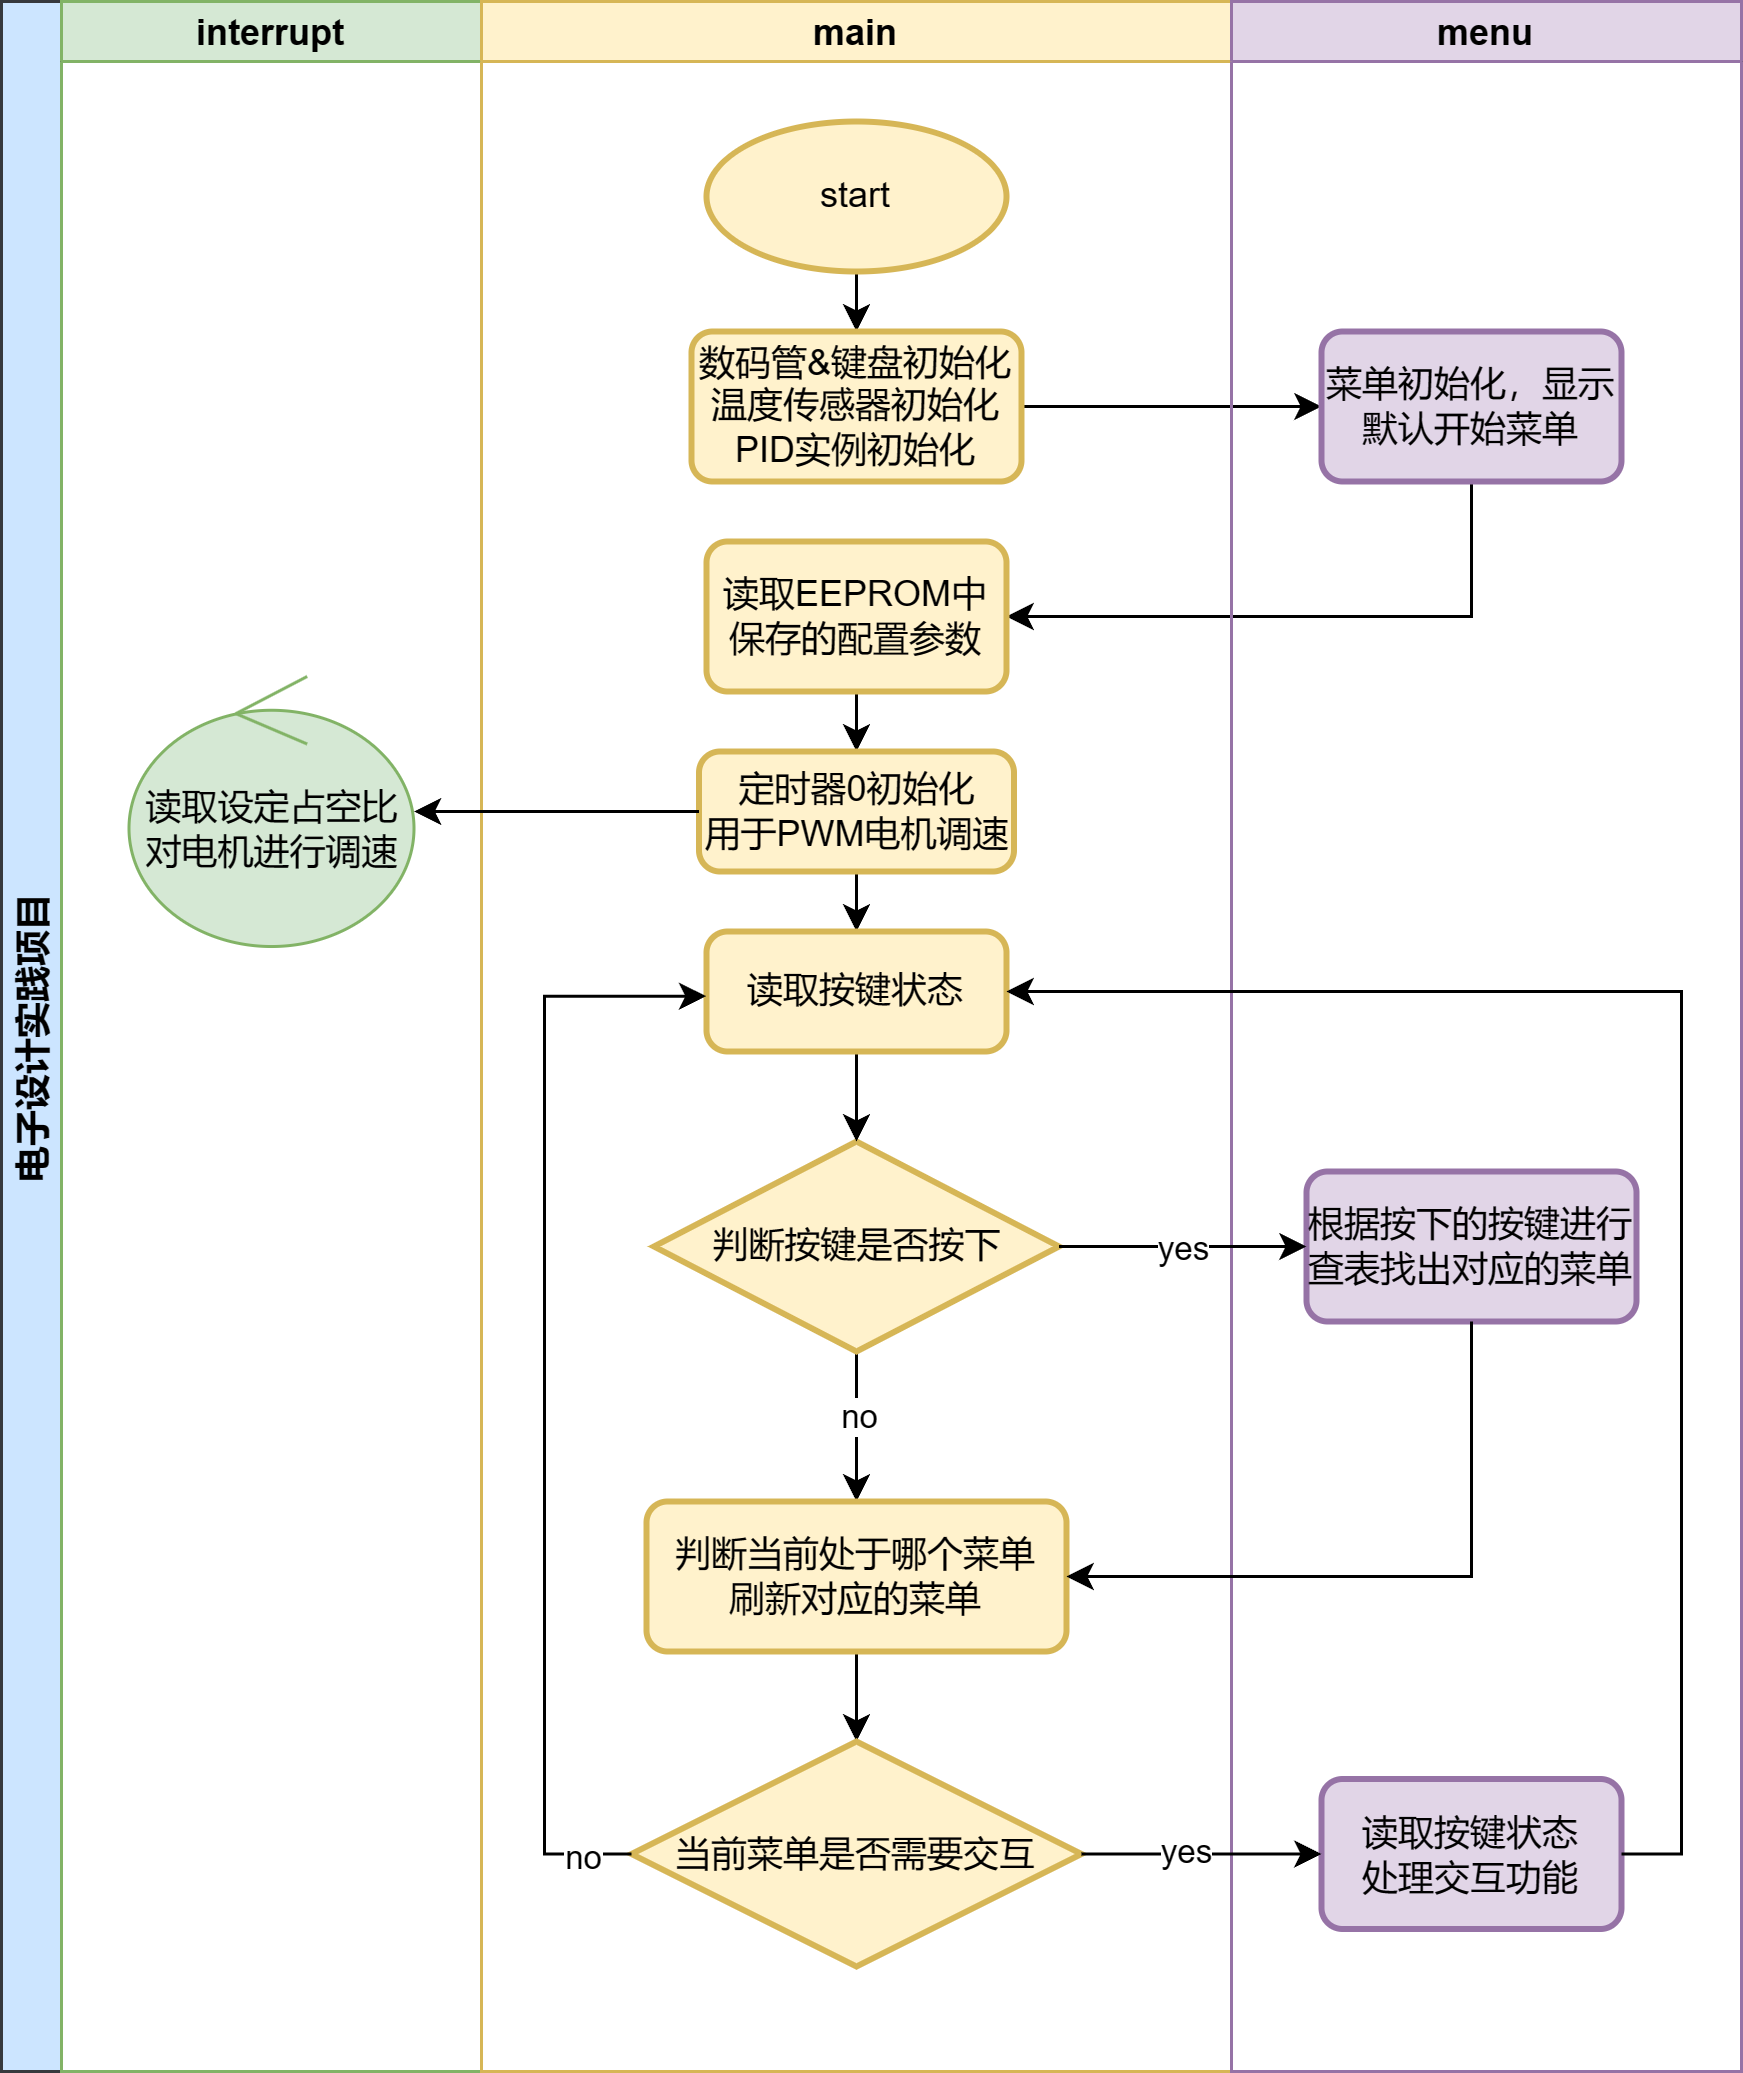

The diagram above was exported from draw.io. Its source (the exported page's mxGraphModel, read from the mxfile embedded in the PNG):
<mxGraphModel dx="956" dy="577" grid="1" gridSize="10" guides="1" tooltips="1" connect="1" arrows="1" fold="1" page="1" pageScale="1" pageWidth="827" pageHeight="1169" math="0" shadow="0">
  <root>
    <mxCell id="0" />
    <mxCell id="1" parent="0" />
    <mxCell id="fCA26XOhW9MOVpkRbXdF-4" value="电子设计实践项目" style="swimlane;childLayout=stackLayout;resizeParent=1;resizeParentMax=0;startSize=20;horizontal=0;horizontalStack=1;labelBackgroundColor=none;fillColor=#cce5ff;strokeColor=#36393d;" vertex="1" parent="1">
      <mxGeometry x="129" y="70" width="580" height="690" as="geometry" />
    </mxCell>
    <mxCell id="fCA26XOhW9MOVpkRbXdF-5" value="interrupt" style="swimlane;startSize=20;fillColor=#d5e8d4;strokeColor=#82b366;labelBackgroundColor=none;rounded=0;" vertex="1" parent="fCA26XOhW9MOVpkRbXdF-4">
      <mxGeometry x="20" width="140" height="690" as="geometry">
        <mxRectangle x="20" width="40" height="480" as="alternateBounds" />
      </mxGeometry>
    </mxCell>
    <mxCell id="fCA26XOhW9MOVpkRbXdF-69" value="读取设定占空比&lt;div&gt;对电机进行调速&lt;/div&gt;" style="ellipse;shape=umlControl;whiteSpace=wrap;html=1;fillColor=#d5e8d4;strokeColor=#82b366;" vertex="1" parent="fCA26XOhW9MOVpkRbXdF-5">
      <mxGeometry x="22.5" y="225" width="95" height="90" as="geometry" />
    </mxCell>
    <mxCell id="fCA26XOhW9MOVpkRbXdF-13" value="" style="edgeStyle=orthogonalEdgeStyle;rounded=0;orthogonalLoop=1;jettySize=auto;html=1;" edge="1" parent="fCA26XOhW9MOVpkRbXdF-4" source="fCA26XOhW9MOVpkRbXdF-9" target="fCA26XOhW9MOVpkRbXdF-12">
      <mxGeometry relative="1" as="geometry" />
    </mxCell>
    <mxCell id="fCA26XOhW9MOVpkRbXdF-16" style="edgeStyle=orthogonalEdgeStyle;rounded=0;orthogonalLoop=1;jettySize=auto;html=1;exitX=0.5;exitY=1;exitDx=0;exitDy=0;entryX=1;entryY=0.5;entryDx=0;entryDy=0;" edge="1" parent="fCA26XOhW9MOVpkRbXdF-4" source="fCA26XOhW9MOVpkRbXdF-12" target="fCA26XOhW9MOVpkRbXdF-14">
      <mxGeometry relative="1" as="geometry" />
    </mxCell>
    <mxCell id="fCA26XOhW9MOVpkRbXdF-6" value="main" style="swimlane;startSize=20;fillColor=#fff2cc;strokeColor=#d6b656;" vertex="1" parent="fCA26XOhW9MOVpkRbXdF-4">
      <mxGeometry x="160" width="250" height="690" as="geometry" />
    </mxCell>
    <mxCell id="fCA26XOhW9MOVpkRbXdF-11" value="" style="edgeStyle=orthogonalEdgeStyle;rounded=0;orthogonalLoop=1;jettySize=auto;html=1;" edge="1" parent="fCA26XOhW9MOVpkRbXdF-6" source="fCA26XOhW9MOVpkRbXdF-8" target="fCA26XOhW9MOVpkRbXdF-9">
      <mxGeometry relative="1" as="geometry" />
    </mxCell>
    <mxCell id="fCA26XOhW9MOVpkRbXdF-8" value="start" style="strokeWidth=2;html=1;shape=mxgraph.flowchart.start_1;whiteSpace=wrap;fillColor=#fff2cc;strokeColor=#d6b656;align=center;" vertex="1" parent="fCA26XOhW9MOVpkRbXdF-6">
      <mxGeometry x="75" y="40" width="100" height="50" as="geometry" />
    </mxCell>
    <mxCell id="fCA26XOhW9MOVpkRbXdF-9" value="数码管&amp;amp;键盘初始化&lt;div&gt;温度传感器初始化&lt;/div&gt;&lt;div&gt;PID实例初始化&lt;/div&gt;" style="rounded=1;whiteSpace=wrap;html=1;absoluteArcSize=1;arcSize=14;strokeWidth=2;fillColor=#fff2cc;strokeColor=#d6b656;" vertex="1" parent="fCA26XOhW9MOVpkRbXdF-6">
      <mxGeometry x="70" y="110" width="110" height="50" as="geometry" />
    </mxCell>
    <mxCell id="fCA26XOhW9MOVpkRbXdF-18" value="" style="edgeStyle=orthogonalEdgeStyle;rounded=0;orthogonalLoop=1;jettySize=auto;html=1;" edge="1" parent="fCA26XOhW9MOVpkRbXdF-6" source="fCA26XOhW9MOVpkRbXdF-14" target="fCA26XOhW9MOVpkRbXdF-17">
      <mxGeometry relative="1" as="geometry" />
    </mxCell>
    <mxCell id="fCA26XOhW9MOVpkRbXdF-14" value="读取EEPROM中保存的配置参数" style="rounded=1;whiteSpace=wrap;html=1;absoluteArcSize=1;arcSize=14;strokeWidth=2;fillColor=#fff2cc;strokeColor=#d6b656;" vertex="1" parent="fCA26XOhW9MOVpkRbXdF-6">
      <mxGeometry x="75" y="180" width="100" height="50" as="geometry" />
    </mxCell>
    <mxCell id="fCA26XOhW9MOVpkRbXdF-54" value="" style="edgeStyle=orthogonalEdgeStyle;rounded=0;orthogonalLoop=1;jettySize=auto;html=1;" edge="1" parent="fCA26XOhW9MOVpkRbXdF-6" source="fCA26XOhW9MOVpkRbXdF-17" target="fCA26XOhW9MOVpkRbXdF-53">
      <mxGeometry relative="1" as="geometry" />
    </mxCell>
    <mxCell id="fCA26XOhW9MOVpkRbXdF-17" value="定时器0初始化&lt;div&gt;用于PWM电机调速&lt;/div&gt;" style="rounded=1;whiteSpace=wrap;html=1;absoluteArcSize=1;arcSize=14;strokeWidth=2;fillColor=#fff2cc;strokeColor=#d6b656;" vertex="1" parent="fCA26XOhW9MOVpkRbXdF-6">
      <mxGeometry x="72.5" y="250" width="105" height="40" as="geometry" />
    </mxCell>
    <mxCell id="fCA26XOhW9MOVpkRbXdF-42" value="" style="edgeStyle=orthogonalEdgeStyle;rounded=0;orthogonalLoop=1;jettySize=auto;html=1;" edge="1" parent="fCA26XOhW9MOVpkRbXdF-6" source="fCA26XOhW9MOVpkRbXdF-36" target="fCA26XOhW9MOVpkRbXdF-41">
      <mxGeometry relative="1" as="geometry" />
    </mxCell>
    <mxCell id="fCA26XOhW9MOVpkRbXdF-43" value="no" style="edgeLabel;html=1;align=center;verticalAlign=middle;resizable=0;points=[];" vertex="1" connectable="0" parent="fCA26XOhW9MOVpkRbXdF-42">
      <mxGeometry x="-0.1667" relative="1" as="geometry">
        <mxPoint as="offset" />
      </mxGeometry>
    </mxCell>
    <mxCell id="fCA26XOhW9MOVpkRbXdF-47" value="" style="edgeStyle=orthogonalEdgeStyle;rounded=0;orthogonalLoop=1;jettySize=auto;html=1;" edge="1" parent="fCA26XOhW9MOVpkRbXdF-6" source="fCA26XOhW9MOVpkRbXdF-41" target="fCA26XOhW9MOVpkRbXdF-46">
      <mxGeometry relative="1" as="geometry" />
    </mxCell>
    <mxCell id="fCA26XOhW9MOVpkRbXdF-46" value="当前菜单是否需要交互" style="strokeWidth=2;html=1;shape=mxgraph.flowchart.decision;whiteSpace=wrap;fillColor=#fff2cc;strokeColor=#d6b656;" vertex="1" parent="fCA26XOhW9MOVpkRbXdF-6">
      <mxGeometry x="50" y="580" width="150" height="75" as="geometry" />
    </mxCell>
    <mxCell id="fCA26XOhW9MOVpkRbXdF-41" value="判断当前处于哪个菜单&lt;div&gt;刷新对应的菜单&lt;/div&gt;" style="rounded=1;whiteSpace=wrap;html=1;absoluteArcSize=1;arcSize=14;strokeWidth=2;fillColor=#fff2cc;strokeColor=#d6b656;" vertex="1" parent="fCA26XOhW9MOVpkRbXdF-6">
      <mxGeometry x="55" y="500" width="140" height="50" as="geometry" />
    </mxCell>
    <mxCell id="fCA26XOhW9MOVpkRbXdF-36" value="判断按键是否按下" style="strokeWidth=2;html=1;shape=mxgraph.flowchart.decision;whiteSpace=wrap;fillColor=#fff2cc;strokeColor=#d6b656;" vertex="1" parent="fCA26XOhW9MOVpkRbXdF-6">
      <mxGeometry x="57.5" y="380" width="135" height="70" as="geometry" />
    </mxCell>
    <mxCell id="fCA26XOhW9MOVpkRbXdF-55" value="" style="edgeStyle=orthogonalEdgeStyle;rounded=0;orthogonalLoop=1;jettySize=auto;html=1;" edge="1" parent="fCA26XOhW9MOVpkRbXdF-6" source="fCA26XOhW9MOVpkRbXdF-53" target="fCA26XOhW9MOVpkRbXdF-36">
      <mxGeometry relative="1" as="geometry" />
    </mxCell>
    <mxCell id="fCA26XOhW9MOVpkRbXdF-53" value="读取按键状态" style="rounded=1;whiteSpace=wrap;html=1;absoluteArcSize=1;arcSize=14;strokeWidth=2;fillColor=#fff2cc;strokeColor=#d6b656;" vertex="1" parent="fCA26XOhW9MOVpkRbXdF-6">
      <mxGeometry x="75" y="310" width="100" height="40" as="geometry" />
    </mxCell>
    <mxCell id="fCA26XOhW9MOVpkRbXdF-58" style="edgeStyle=orthogonalEdgeStyle;rounded=0;orthogonalLoop=1;jettySize=auto;html=1;exitX=0;exitY=0.5;exitDx=0;exitDy=0;exitPerimeter=0;entryX=-0.001;entryY=0.539;entryDx=0;entryDy=0;entryPerimeter=0;" edge="1" parent="fCA26XOhW9MOVpkRbXdF-6" source="fCA26XOhW9MOVpkRbXdF-46" target="fCA26XOhW9MOVpkRbXdF-53">
      <mxGeometry relative="1" as="geometry">
        <Array as="points">
          <mxPoint x="21" y="618" />
          <mxPoint x="21" y="332" />
        </Array>
      </mxGeometry>
    </mxCell>
    <mxCell id="fCA26XOhW9MOVpkRbXdF-59" value="no" style="edgeLabel;html=1;align=center;verticalAlign=middle;resizable=0;points=[];" vertex="1" connectable="0" parent="fCA26XOhW9MOVpkRbXdF-58">
      <mxGeometry x="-0.9099" y="1" relative="1" as="geometry">
        <mxPoint as="offset" />
      </mxGeometry>
    </mxCell>
    <mxCell id="fCA26XOhW9MOVpkRbXdF-7" value="menu" style="swimlane;startSize=20;fillColor=#e1d5e7;strokeColor=#9673a6;" vertex="1" parent="fCA26XOhW9MOVpkRbXdF-4">
      <mxGeometry x="410" width="170" height="690" as="geometry" />
    </mxCell>
    <mxCell id="fCA26XOhW9MOVpkRbXdF-12" value="菜单初始化，显示默认开始菜单" style="rounded=1;whiteSpace=wrap;html=1;absoluteArcSize=1;arcSize=14;strokeWidth=2;fillColor=#e1d5e7;strokeColor=#9673a6;shadow=0;align=center;" vertex="1" parent="fCA26XOhW9MOVpkRbXdF-7">
      <mxGeometry x="30" y="110" width="100" height="50" as="geometry" />
    </mxCell>
    <mxCell id="fCA26XOhW9MOVpkRbXdF-38" value="根据按下的按键进行查表找出对应的菜单" style="rounded=1;whiteSpace=wrap;html=1;absoluteArcSize=1;arcSize=14;strokeWidth=2;fillColor=#e1d5e7;strokeColor=#9673a6;align=center;" vertex="1" parent="fCA26XOhW9MOVpkRbXdF-7">
      <mxGeometry x="25" y="390" width="110" height="50" as="geometry" />
    </mxCell>
    <mxCell id="fCA26XOhW9MOVpkRbXdF-48" value="读取按键状态&lt;div&gt;处理交互功能&lt;/div&gt;" style="rounded=1;whiteSpace=wrap;html=1;absoluteArcSize=1;arcSize=14;strokeWidth=2;fillColor=#e1d5e7;strokeColor=#9673a6;" vertex="1" parent="fCA26XOhW9MOVpkRbXdF-7">
      <mxGeometry x="30" y="592.5" width="100" height="50" as="geometry" />
    </mxCell>
    <mxCell id="fCA26XOhW9MOVpkRbXdF-39" value="" style="edgeStyle=orthogonalEdgeStyle;rounded=0;orthogonalLoop=1;jettySize=auto;html=1;" edge="1" parent="fCA26XOhW9MOVpkRbXdF-4" source="fCA26XOhW9MOVpkRbXdF-36" target="fCA26XOhW9MOVpkRbXdF-38">
      <mxGeometry relative="1" as="geometry" />
    </mxCell>
    <mxCell id="fCA26XOhW9MOVpkRbXdF-40" value="yes" style="edgeLabel;html=1;align=center;verticalAlign=middle;resizable=0;points=[];" vertex="1" connectable="0" parent="fCA26XOhW9MOVpkRbXdF-39">
      <mxGeometry x="-0.0176" relative="1" as="geometry">
        <mxPoint as="offset" />
      </mxGeometry>
    </mxCell>
    <mxCell id="fCA26XOhW9MOVpkRbXdF-45" style="edgeStyle=orthogonalEdgeStyle;rounded=0;orthogonalLoop=1;jettySize=auto;html=1;exitX=0.5;exitY=1;exitDx=0;exitDy=0;entryX=1;entryY=0.5;entryDx=0;entryDy=0;" edge="1" parent="fCA26XOhW9MOVpkRbXdF-4" source="fCA26XOhW9MOVpkRbXdF-38" target="fCA26XOhW9MOVpkRbXdF-41">
      <mxGeometry relative="1" as="geometry" />
    </mxCell>
    <mxCell id="fCA26XOhW9MOVpkRbXdF-49" value="" style="edgeStyle=orthogonalEdgeStyle;rounded=0;orthogonalLoop=1;jettySize=auto;html=1;" edge="1" parent="fCA26XOhW9MOVpkRbXdF-4" source="fCA26XOhW9MOVpkRbXdF-46" target="fCA26XOhW9MOVpkRbXdF-48">
      <mxGeometry relative="1" as="geometry" />
    </mxCell>
    <mxCell id="fCA26XOhW9MOVpkRbXdF-50" value="yes" style="edgeLabel;html=1;align=center;verticalAlign=middle;resizable=0;points=[];" vertex="1" connectable="0" parent="fCA26XOhW9MOVpkRbXdF-49">
      <mxGeometry x="-0.1407" y="1" relative="1" as="geometry">
        <mxPoint as="offset" />
      </mxGeometry>
    </mxCell>
    <mxCell id="fCA26XOhW9MOVpkRbXdF-60" style="edgeStyle=orthogonalEdgeStyle;rounded=0;orthogonalLoop=1;jettySize=auto;html=1;exitX=1;exitY=0.5;exitDx=0;exitDy=0;entryX=1;entryY=0.5;entryDx=0;entryDy=0;" edge="1" parent="fCA26XOhW9MOVpkRbXdF-4" source="fCA26XOhW9MOVpkRbXdF-48" target="fCA26XOhW9MOVpkRbXdF-53">
      <mxGeometry relative="1" as="geometry" />
    </mxCell>
    <mxCell id="fCA26XOhW9MOVpkRbXdF-70" value="" style="edgeStyle=orthogonalEdgeStyle;rounded=0;orthogonalLoop=1;jettySize=auto;html=1;" edge="1" parent="fCA26XOhW9MOVpkRbXdF-4" source="fCA26XOhW9MOVpkRbXdF-17" target="fCA26XOhW9MOVpkRbXdF-69">
      <mxGeometry relative="1" as="geometry" />
    </mxCell>
  </root>
</mxGraphModel>